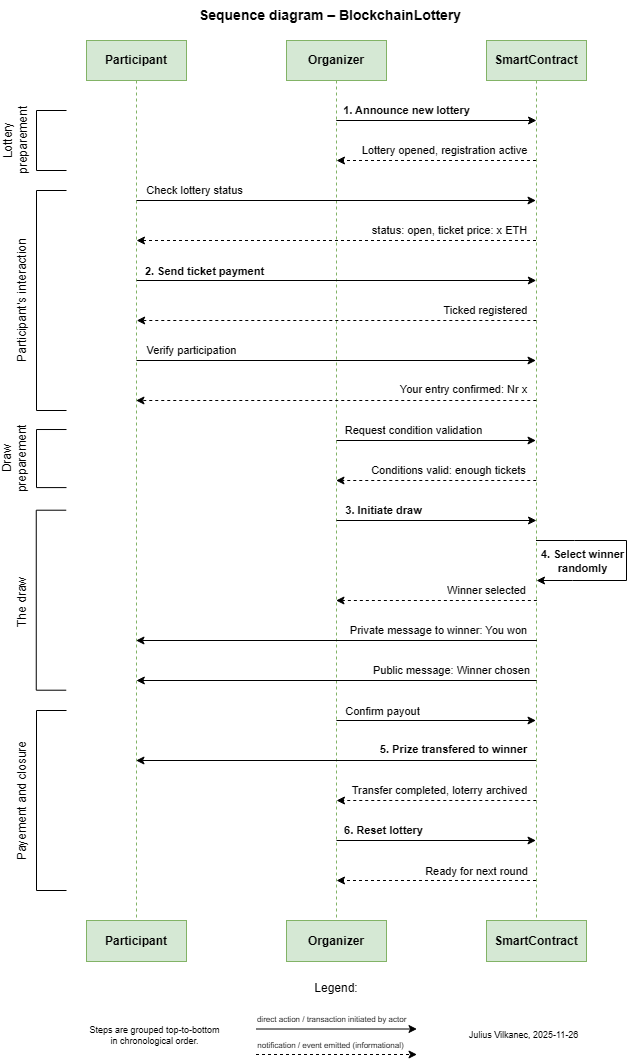

The diagram above was exported from draw.io. Its source (the exported page's mxGraphModel, read from the mxfile embedded in the PNG):
<mxGraphModel dx="1042" dy="642" grid="0" gridSize="10" guides="1" tooltips="1" connect="1" arrows="1" fold="1" page="1" pageScale="1" pageWidth="827" pageHeight="1169" background="none" math="0" shadow="0">
  <root>
    <mxCell id="0" />
    <mxCell id="1" parent="0" />
    <mxCell id="aM9ryv3xv72pqoxQDRHE-1" parent="1" style="shape=umlLifeline;perimeter=lifelinePerimeter;whiteSpace=wrap;html=1;container=0;dropTarget=0;collapsible=0;recursiveResize=0;outlineConnect=0;portConstraint=eastwest;newEdgeStyle={&quot;edgeStyle&quot;:&quot;elbowEdgeStyle&quot;,&quot;elbow&quot;:&quot;vertical&quot;,&quot;curved&quot;:0,&quot;rounded&quot;:0};fillColor=#d5e8d4;strokeColor=#82b366;" value="&lt;b&gt;Participant&lt;/b&gt;" vertex="1">
      <mxGeometry height="880" width="100" x="170" y="40" as="geometry" />
    </mxCell>
    <mxCell id="aM9ryv3xv72pqoxQDRHE-5" parent="1" style="shape=umlLifeline;perimeter=lifelinePerimeter;whiteSpace=wrap;html=1;container=0;dropTarget=0;collapsible=0;recursiveResize=0;outlineConnect=0;portConstraint=eastwest;newEdgeStyle={&quot;edgeStyle&quot;:&quot;elbowEdgeStyle&quot;,&quot;elbow&quot;:&quot;vertical&quot;,&quot;curved&quot;:0,&quot;rounded&quot;:0};fillColor=#d5e8d4;strokeColor=#82b366;" value="&lt;strong data-start=&quot;818&quot; data-end=&quot;831&quot;&gt;Organizer&lt;/strong&gt;" vertex="1">
      <mxGeometry height="880" width="100" x="370" y="40" as="geometry" />
    </mxCell>
    <mxCell id="uwurvl5dIYcf5CBhCvuA-1" parent="1" style="shape=umlLifeline;perimeter=lifelinePerimeter;whiteSpace=wrap;html=1;container=0;dropTarget=0;collapsible=0;recursiveResize=0;outlineConnect=0;portConstraint=eastwest;newEdgeStyle={&quot;edgeStyle&quot;:&quot;elbowEdgeStyle&quot;,&quot;elbow&quot;:&quot;vertical&quot;,&quot;curved&quot;:0,&quot;rounded&quot;:0};fillColor=#d5e8d4;strokeColor=#82b366;" value="&lt;strong data-start=&quot;918&quot; data-end=&quot;935&quot;&gt;SmartContract&lt;/strong&gt;" vertex="1">
      <mxGeometry height="880" width="100" x="570" y="40" as="geometry" />
    </mxCell>
    <mxCell id="uwurvl5dIYcf5CBhCvuA-4" parent="1" style="text;html=1;whiteSpace=wrap;strokeColor=none;fillColor=none;align=center;verticalAlign=middle;rounded=0;fontStyle=1;fontSize=14;" value="Sequence diagram – BlockchainLottery" vertex="1">
      <mxGeometry height="30" width="300" x="264" as="geometry" />
    </mxCell>
    <mxCell id="uwurvl5dIYcf5CBhCvuA-5" edge="1" parent="1" style="endArrow=classic;html=1;rounded=0;" value="">
      <mxGeometry height="50" relative="1" width="50" as="geometry">
        <mxPoint x="220.2017647058822" y="280" as="sourcePoint" />
        <mxPoint x="619.79" y="280" as="targetPoint" />
      </mxGeometry>
    </mxCell>
    <mxCell id="uwurvl5dIYcf5CBhCvuA-6" connectable="0" parent="uwurvl5dIYcf5CBhCvuA-5" style="edgeLabel;html=1;align=center;verticalAlign=middle;resizable=0;points=[];fontSize=11;fontStyle=1" value="2. Send ticket payment" vertex="1">
      <mxGeometry relative="1" x="-0.3648" y="-3" as="geometry">
        <mxPoint x="-60" y="-13" as="offset" />
      </mxGeometry>
    </mxCell>
    <mxCell id="uwurvl5dIYcf5CBhCvuA-8" edge="1" parent="1" style="endArrow=classic;dashed=1;html=1;rounded=0;startArrow=none;startFill=0;endFill=1;" value="">
      <mxGeometry height="50" relative="1" width="50" as="geometry">
        <mxPoint x="619.79" y="320" as="sourcePoint" />
        <mxPoint x="220.2017647058822" y="320" as="targetPoint" />
      </mxGeometry>
    </mxCell>
    <mxCell id="uwurvl5dIYcf5CBhCvuA-9" connectable="0" parent="uwurvl5dIYcf5CBhCvuA-8" style="edgeLabel;html=1;align=center;verticalAlign=middle;resizable=0;points=[];" value="Ticked registered" vertex="1">
      <mxGeometry relative="1" x="-0.4137" as="geometry">
        <mxPoint x="66" y="-11" as="offset" />
      </mxGeometry>
    </mxCell>
    <mxCell id="uwurvl5dIYcf5CBhCvuA-10" edge="1" parent="1" style="endArrow=classic;html=1;rounded=0;" target="uwurvl5dIYcf5CBhCvuA-1" value="">
      <mxGeometry height="50" relative="1" width="50" as="geometry">
        <mxPoint x="220" y="360" as="sourcePoint" />
        <mxPoint x="379.25" y="360" as="targetPoint" />
      </mxGeometry>
    </mxCell>
    <mxCell id="uwurvl5dIYcf5CBhCvuA-11" connectable="0" parent="uwurvl5dIYcf5CBhCvuA-10" style="edgeLabel;html=1;align=center;verticalAlign=middle;resizable=0;points=[];" value="Verify participation" vertex="1">
      <mxGeometry relative="1" x="-0.3648" y="-3" as="geometry">
        <mxPoint x="-73" y="-14" as="offset" />
      </mxGeometry>
    </mxCell>
    <mxCell id="uwurvl5dIYcf5CBhCvuA-16" edge="1" parent="1" style="endArrow=classic;dashed=1;html=1;rounded=0;startArrow=none;startFill=0;endFill=1;" target="aM9ryv3xv72pqoxQDRHE-5" value="">
      <mxGeometry height="50" relative="1" width="50" as="geometry">
        <mxPoint x="620.36" y="600" as="sourcePoint" />
        <mxPoint x="460.0039393939393" y="600" as="targetPoint" />
      </mxGeometry>
    </mxCell>
    <mxCell id="uwurvl5dIYcf5CBhCvuA-17" connectable="0" parent="uwurvl5dIYcf5CBhCvuA-16" style="edgeLabel;html=1;align=center;verticalAlign=middle;resizable=0;points=[];" value="Winner selected" vertex="1">
      <mxGeometry relative="1" x="-0.4137" as="geometry">
        <mxPoint x="8" y="-11" as="offset" />
      </mxGeometry>
    </mxCell>
    <mxCell id="uwurvl5dIYcf5CBhCvuA-18" edge="1" parent="1" style="endArrow=classic;html=1;rounded=0;" target="aM9ryv3xv72pqoxQDRHE-1" value="">
      <mxGeometry height="50" relative="1" width="50" as="geometry">
        <mxPoint x="619.51" y="759.9999999999999" as="sourcePoint" />
        <mxPoint x="299.99717948717944" y="759.9999999999999" as="targetPoint" />
      </mxGeometry>
    </mxCell>
    <mxCell id="uwurvl5dIYcf5CBhCvuA-19" connectable="0" parent="uwurvl5dIYcf5CBhCvuA-18" style="edgeLabel;html=1;align=center;verticalAlign=middle;resizable=0;points=[];fontStyle=1" value="5. Prize transfered to winner" vertex="1">
      <mxGeometry relative="1" x="-0.4905" y="2" as="geometry">
        <mxPoint x="19" y="-14" as="offset" />
      </mxGeometry>
    </mxCell>
    <mxCell id="uwurvl5dIYcf5CBhCvuA-24" edge="1" parent="1" style="endArrow=classic;html=1;rounded=0;" target="uwurvl5dIYcf5CBhCvuA-1" value="">
      <mxGeometry height="50" relative="1" width="50" as="geometry">
        <mxPoint x="420" y="840" as="sourcePoint" />
        <mxPoint x="609.25" y="840" as="targetPoint" />
      </mxGeometry>
    </mxCell>
    <mxCell id="uwurvl5dIYcf5CBhCvuA-25" connectable="0" parent="uwurvl5dIYcf5CBhCvuA-24" style="edgeLabel;html=1;align=center;verticalAlign=middle;resizable=0;points=[];" value="&lt;b&gt;6. Reset lottery&lt;/b&gt;" vertex="1">
      <mxGeometry relative="1" x="-0.3648" y="-3" as="geometry">
        <mxPoint x="-17" y="-14" as="offset" />
      </mxGeometry>
    </mxCell>
    <mxCell id="uwurvl5dIYcf5CBhCvuA-28" edge="1" parent="1" style="endArrow=classic;dashed=1;html=1;rounded=0;startArrow=none;startFill=0;endFill=1;" value="">
      <mxGeometry height="50" relative="1" width="50" as="geometry">
        <mxPoint x="619.5" y="880" as="sourcePoint" />
        <mxPoint x="420" y="880" as="targetPoint" />
      </mxGeometry>
    </mxCell>
    <mxCell id="uwurvl5dIYcf5CBhCvuA-29" connectable="0" parent="uwurvl5dIYcf5CBhCvuA-28" style="edgeLabel;html=1;align=center;verticalAlign=middle;resizable=0;points=[];" value="Ready for next round" vertex="1">
      <mxGeometry relative="1" x="-0.4137" as="geometry">
        <mxPoint x="-2" y="-10" as="offset" />
      </mxGeometry>
    </mxCell>
    <mxCell id="uwurvl5dIYcf5CBhCvuA-32" parent="1" style="rounded=0;whiteSpace=wrap;html=1;fillColor=#d5e8d4;strokeColor=#82b366;" value="&lt;b&gt;Participant&lt;/b&gt;" vertex="1">
      <mxGeometry height="41" width="100" x="170" y="920" as="geometry" />
    </mxCell>
    <mxCell id="uwurvl5dIYcf5CBhCvuA-33" parent="1" style="rounded=0;whiteSpace=wrap;html=1;fillColor=#d5e8d4;strokeColor=#82b366;" value="&lt;strong data-start=&quot;818&quot; data-end=&quot;831&quot;&gt;Organizer&lt;/strong&gt;" vertex="1">
      <mxGeometry height="41" width="100" x="370" y="920" as="geometry" />
    </mxCell>
    <mxCell id="uwurvl5dIYcf5CBhCvuA-34" parent="1" style="rounded=0;whiteSpace=wrap;html=1;fillColor=#d5e8d4;strokeColor=#82b366;" value="&lt;strong data-start=&quot;918&quot; data-end=&quot;935&quot;&gt;SmartContract&lt;/strong&gt;" vertex="1">
      <mxGeometry height="41" width="100" x="570" y="920" as="geometry" />
    </mxCell>
    <mxCell id="uwurvl5dIYcf5CBhCvuA-37" edge="1" parent="1" source="uwurvl5dIYcf5CBhCvuA-1" style="endArrow=classic;html=1;rounded=0;" value="">
      <mxGeometry height="50" relative="1" width="50" as="geometry">
        <Array as="points">
          <mxPoint x="658" y="540" />
          <mxPoint x="710" y="540" />
          <mxPoint x="710" y="580" />
          <mxPoint x="656.11" y="580" />
        </Array>
        <mxPoint x="624" y="540" as="sourcePoint" />
        <mxPoint x="620.0039393939393" y="580" as="targetPoint" />
      </mxGeometry>
    </mxCell>
    <mxCell id="uwurvl5dIYcf5CBhCvuA-38" connectable="0" parent="uwurvl5dIYcf5CBhCvuA-37" style="edgeLabel;html=1;align=center;verticalAlign=middle;resizable=0;points=[];" value="&lt;b&gt;4. Select winner&lt;/b&gt;&lt;div&gt;&lt;b&gt;randomly&lt;/b&gt;&lt;/div&gt;" vertex="1">
      <mxGeometry relative="1" x="-0.5308" y="-1" as="geometry">
        <mxPoint x="-6" y="19" as="offset" />
      </mxGeometry>
    </mxCell>
    <mxCell id="uwurvl5dIYcf5CBhCvuA-39" edge="1" parent="1" style="endArrow=classic;html=1;rounded=0;" value="">
      <mxGeometry height="50" relative="1" width="50" as="geometry">
        <mxPoint x="419.92857142857133" y="720" as="sourcePoint" />
        <mxPoint x="619.5" y="720" as="targetPoint" />
      </mxGeometry>
    </mxCell>
    <mxCell id="uwurvl5dIYcf5CBhCvuA-40" connectable="0" parent="uwurvl5dIYcf5CBhCvuA-39" style="edgeLabel;html=1;align=center;verticalAlign=middle;resizable=0;points=[];" value="Confirm payout" vertex="1">
      <mxGeometry relative="1" x="-0.3648" y="-3" as="geometry">
        <mxPoint x="-17" y="-13" as="offset" />
      </mxGeometry>
    </mxCell>
    <mxCell id="uwurvl5dIYcf5CBhCvuA-41" edge="1" parent="1" style="endArrow=classic;html=1;rounded=0;" value="">
      <mxGeometry height="50" relative="1" width="50" as="geometry">
        <mxPoint x="419.78571428571445" y="120" as="sourcePoint" />
        <mxPoint x="620" y="120" as="targetPoint" />
      </mxGeometry>
    </mxCell>
    <mxCell id="uwurvl5dIYcf5CBhCvuA-42" connectable="0" parent="uwurvl5dIYcf5CBhCvuA-41" style="edgeLabel;html=1;align=center;verticalAlign=middle;resizable=0;points=[];fontSize=11;fontStyle=1" value="1. Announce new lottery" vertex="1">
      <mxGeometry relative="1" x="-0.3648" y="-3" as="geometry">
        <mxPoint x="6" y="-14" as="offset" />
      </mxGeometry>
    </mxCell>
    <mxCell id="uwurvl5dIYcf5CBhCvuA-43" edge="1" parent="1" style="endArrow=classic;dashed=1;html=1;rounded=0;startArrow=none;startFill=0;endFill=1;" value="">
      <mxGeometry height="50" relative="1" width="50" as="geometry">
        <mxPoint x="619.5" y="160" as="sourcePoint" />
        <mxPoint x="420" y="160" as="targetPoint" />
      </mxGeometry>
    </mxCell>
    <mxCell id="uwurvl5dIYcf5CBhCvuA-44" connectable="0" parent="uwurvl5dIYcf5CBhCvuA-43" style="edgeLabel;html=1;align=center;verticalAlign=middle;resizable=0;points=[];" value="Lottery opened, registration active" vertex="1">
      <mxGeometry relative="1" x="-0.4137" as="geometry">
        <mxPoint x="-34" y="-11" as="offset" />
      </mxGeometry>
    </mxCell>
    <mxCell id="uwurvl5dIYcf5CBhCvuA-49" edge="1" parent="1" style="endArrow=classic;html=1;rounded=0;" target="uwurvl5dIYcf5CBhCvuA-1" value="">
      <mxGeometry height="50" relative="1" width="50" as="geometry">
        <mxPoint x="220" y="200" as="sourcePoint" />
        <mxPoint x="539.5" y="200" as="targetPoint" />
      </mxGeometry>
    </mxCell>
    <mxCell id="uwurvl5dIYcf5CBhCvuA-50" connectable="0" parent="uwurvl5dIYcf5CBhCvuA-49" style="edgeLabel;html=1;align=center;verticalAlign=middle;resizable=0;points=[];fontSize=11;" value="Check lottery status" vertex="1">
      <mxGeometry relative="1" x="-0.3648" y="-3" as="geometry">
        <mxPoint x="-70" y="-14" as="offset" />
      </mxGeometry>
    </mxCell>
    <mxCell id="uwurvl5dIYcf5CBhCvuA-51" edge="1" parent="1" source="uwurvl5dIYcf5CBhCvuA-1" style="endArrow=classic;dashed=1;html=1;rounded=0;startArrow=none;startFill=0;endFill=1;" value="">
      <mxGeometry height="50" relative="1" width="50" as="geometry">
        <mxPoint x="584.5882352941178" y="240" as="sourcePoint" />
        <mxPoint x="220" y="240" as="targetPoint" />
      </mxGeometry>
    </mxCell>
    <mxCell id="uwurvl5dIYcf5CBhCvuA-52" connectable="0" parent="uwurvl5dIYcf5CBhCvuA-51" style="edgeLabel;html=1;align=center;verticalAlign=middle;resizable=0;points=[];" value="status: open, ticket price: x ETH" vertex="1">
      <mxGeometry relative="1" x="-0.4137" as="geometry">
        <mxPoint x="30" y="-11" as="offset" />
      </mxGeometry>
    </mxCell>
    <mxCell id="uwurvl5dIYcf5CBhCvuA-55" connectable="0" parent="1" style="group" value="" vertex="1">
      <mxGeometry height="120" width="65" x="85" y="80" as="geometry" />
    </mxCell>
    <mxCell id="uwurvl5dIYcf5CBhCvuA-46" parent="uwurvl5dIYcf5CBhCvuA-55" style="strokeWidth=1;html=1;shape=mxgraph.flowchart.annotation_1;align=left;pointerEvents=1;fontSize=12;spacing=2;" value="" vertex="1">
      <mxGeometry height="60" width="30" x="35" y="30" as="geometry" />
    </mxCell>
    <mxCell id="uwurvl5dIYcf5CBhCvuA-47" parent="uwurvl5dIYcf5CBhCvuA-55" style="text;html=1;whiteSpace=wrap;strokeColor=none;fillColor=none;align=center;verticalAlign=middle;rounded=0;rotation=-90;" value="Lottery&lt;div&gt;preparement&lt;/div&gt;" vertex="1">
      <mxGeometry height="30" width="120" x="-46" y="45" as="geometry" />
    </mxCell>
    <mxCell id="uwurvl5dIYcf5CBhCvuA-56" connectable="0" parent="1" style="group" value="" vertex="1">
      <mxGeometry height="250" width="97.5" x="85" y="160" as="geometry" />
    </mxCell>
    <mxCell id="uwurvl5dIYcf5CBhCvuA-57" parent="uwurvl5dIYcf5CBhCvuA-56" style="strokeWidth=1;html=1;shape=mxgraph.flowchart.annotation_1;align=left;pointerEvents=1;fontSize=12;spacing=2;" value="" vertex="1">
      <mxGeometry height="220" width="30" x="35" y="30" as="geometry" />
    </mxCell>
    <mxCell id="uwurvl5dIYcf5CBhCvuA-58" parent="uwurvl5dIYcf5CBhCvuA-56" style="text;html=1;whiteSpace=wrap;strokeColor=none;fillColor=none;align=center;verticalAlign=middle;rounded=0;rotation=-90;" value="Participant's interaction" vertex="1">
      <mxGeometry height="30" width="165" x="-62" y="125" as="geometry" />
    </mxCell>
    <mxCell id="uwurvl5dIYcf5CBhCvuA-61" edge="1" parent="1" style="endArrow=classic;dashed=1;html=1;rounded=0;startArrow=none;startFill=0;endFill=1;" target="aM9ryv3xv72pqoxQDRHE-1" value="">
      <mxGeometry height="50" relative="1" width="50" as="geometry">
        <mxPoint x="619.75" y="400" as="sourcePoint" />
        <mxPoint x="460" y="400" as="targetPoint" />
      </mxGeometry>
    </mxCell>
    <mxCell id="uwurvl5dIYcf5CBhCvuA-62" connectable="0" parent="uwurvl5dIYcf5CBhCvuA-61" style="edgeLabel;html=1;align=center;verticalAlign=middle;resizable=0;points=[];" value="Your entry confirmed: Nr x" vertex="1">
      <mxGeometry relative="1" x="-0.4137" as="geometry">
        <mxPoint x="44" y="-12" as="offset" />
      </mxGeometry>
    </mxCell>
    <mxCell id="uwurvl5dIYcf5CBhCvuA-63" connectable="0" parent="1" style="group" value="" vertex="1">
      <mxGeometry height="308.06451612903226" width="97.5" x="85" y="400" as="geometry" />
    </mxCell>
    <mxCell id="uwurvl5dIYcf5CBhCvuA-64" parent="uwurvl5dIYcf5CBhCvuA-63" style="strokeWidth=1;html=1;shape=mxgraph.flowchart.annotation_1;align=left;pointerEvents=1;fontSize=12;spacing=2;" value="" vertex="1">
      <mxGeometry height="58.064516129032256" width="30" x="35" y="29.032258064516128" as="geometry" />
    </mxCell>
    <mxCell id="uwurvl5dIYcf5CBhCvuA-65" parent="uwurvl5dIYcf5CBhCvuA-63" style="text;html=1;whiteSpace=wrap;strokeColor=none;fillColor=none;align=center;verticalAlign=middle;rounded=0;rotation=-90;" value="Draw preparement" vertex="1">
      <mxGeometry height="29.032258064516128" width="95" x="-34" y="43.54838709677419" as="geometry" />
    </mxCell>
    <mxCell id="uwurvl5dIYcf5CBhCvuA-70" connectable="0" parent="uwurvl5dIYcf5CBhCvuA-63" style="group" value="" vertex="1">
      <mxGeometry height="250" width="97.5" y="58.064516129032256" as="geometry" />
    </mxCell>
    <mxCell id="uwurvl5dIYcf5CBhCvuA-71" parent="uwurvl5dIYcf5CBhCvuA-70" style="strokeWidth=1;html=1;shape=mxgraph.flowchart.annotation_1;align=left;pointerEvents=1;fontSize=12;spacing=2;" value="" vertex="1">
      <mxGeometry height="180" width="30" x="34.75" y="51.65" as="geometry" />
    </mxCell>
    <mxCell id="uwurvl5dIYcf5CBhCvuA-72" parent="uwurvl5dIYcf5CBhCvuA-70" style="text;html=1;whiteSpace=wrap;strokeColor=none;fillColor=none;align=center;verticalAlign=middle;rounded=0;rotation=-90;" value="The draw" vertex="1">
      <mxGeometry height="29.032258064516128" width="165" x="-62" y="129.13548387096773" as="geometry" />
    </mxCell>
    <mxCell id="uwurvl5dIYcf5CBhCvuA-66" edge="1" parent="1" style="endArrow=classic;html=1;rounded=0;" target="uwurvl5dIYcf5CBhCvuA-1" value="">
      <mxGeometry height="50" relative="1" width="50" as="geometry">
        <mxPoint x="420" y="440" as="sourcePoint" />
        <mxPoint x="579.25" y="440" as="targetPoint" />
      </mxGeometry>
    </mxCell>
    <mxCell id="uwurvl5dIYcf5CBhCvuA-67" connectable="0" parent="uwurvl5dIYcf5CBhCvuA-66" style="edgeLabel;html=1;align=center;verticalAlign=middle;resizable=0;points=[];" value="Request condition validation" vertex="1">
      <mxGeometry relative="1" x="-0.3648" y="-3" as="geometry">
        <mxPoint x="13" y="-14" as="offset" />
      </mxGeometry>
    </mxCell>
    <mxCell id="uwurvl5dIYcf5CBhCvuA-68" edge="1" parent="1" style="endArrow=classic;dashed=1;html=1;rounded=0;startArrow=none;startFill=0;endFill=1;" target="aM9ryv3xv72pqoxQDRHE-5" value="">
      <mxGeometry height="50" relative="1" width="50" as="geometry">
        <mxPoint x="619.75" y="480" as="sourcePoint" />
        <mxPoint x="460" y="480" as="targetPoint" />
      </mxGeometry>
    </mxCell>
    <mxCell id="uwurvl5dIYcf5CBhCvuA-69" connectable="0" parent="uwurvl5dIYcf5CBhCvuA-68" style="edgeLabel;html=1;align=center;verticalAlign=middle;resizable=0;points=[];" value="Conditions valid: enough tickets" vertex="1">
      <mxGeometry relative="1" x="-0.4137" as="geometry">
        <mxPoint x="-29" y="-11" as="offset" />
      </mxGeometry>
    </mxCell>
    <mxCell id="uwurvl5dIYcf5CBhCvuA-73" edge="1" parent="1" style="endArrow=classic;html=1;rounded=0;startArrow=none;startFill=0;endFill=1;" value="">
      <mxGeometry height="50" relative="1" width="50" as="geometry">
        <mxPoint x="420" y="520" as="sourcePoint" />
        <mxPoint x="620" y="520" as="targetPoint" />
      </mxGeometry>
    </mxCell>
    <mxCell id="uwurvl5dIYcf5CBhCvuA-74" connectable="0" parent="uwurvl5dIYcf5CBhCvuA-73" style="edgeLabel;html=1;align=center;verticalAlign=middle;resizable=0;points=[];fontStyle=1" value="3. Initiate draw" vertex="1">
      <mxGeometry relative="1" x="-0.4137" as="geometry">
        <mxPoint x="-13" y="-11" as="offset" />
      </mxGeometry>
    </mxCell>
    <mxCell id="uwurvl5dIYcf5CBhCvuA-75" edge="1" parent="1" style="endArrow=classic;html=1;rounded=0;startArrow=none;startFill=0;endFill=1;" target="aM9ryv3xv72pqoxQDRHE-1" value="">
      <mxGeometry height="50" relative="1" width="50" as="geometry">
        <mxPoint x="620.36" y="640" as="sourcePoint" />
        <mxPoint x="420" y="640" as="targetPoint" />
      </mxGeometry>
    </mxCell>
    <mxCell id="uwurvl5dIYcf5CBhCvuA-76" connectable="0" parent="uwurvl5dIYcf5CBhCvuA-75" style="edgeLabel;html=1;align=center;verticalAlign=middle;resizable=0;points=[];" value="Private message to winner: You won" vertex="1">
      <mxGeometry relative="1" x="-0.4137" as="geometry">
        <mxPoint x="19" y="-11" as="offset" />
      </mxGeometry>
    </mxCell>
    <mxCell id="uwurvl5dIYcf5CBhCvuA-77" edge="1" parent="1" style="endArrow=classic;html=1;rounded=0;startArrow=none;startFill=0;endFill=1;" value="">
      <mxGeometry height="50" relative="1" width="50" as="geometry">
        <mxPoint x="620.1800000000001" y="680" as="sourcePoint" />
        <mxPoint x="219.82" y="680" as="targetPoint" />
      </mxGeometry>
    </mxCell>
    <mxCell id="uwurvl5dIYcf5CBhCvuA-78" connectable="0" parent="uwurvl5dIYcf5CBhCvuA-77" style="edgeLabel;html=1;align=center;verticalAlign=middle;resizable=0;points=[];" value="Public message: Winner chosen" vertex="1">
      <mxGeometry relative="1" x="-0.4137" as="geometry">
        <mxPoint x="31" y="-11" as="offset" />
      </mxGeometry>
    </mxCell>
    <mxCell id="uwurvl5dIYcf5CBhCvuA-79" parent="1" style="strokeWidth=1;html=1;shape=mxgraph.flowchart.annotation_1;align=left;pointerEvents=1;fontSize=12;spacing=2;" value="" vertex="1">
      <mxGeometry height="180" width="30" x="120" y="710" as="geometry" />
    </mxCell>
    <mxCell id="uwurvl5dIYcf5CBhCvuA-80" parent="1" style="text;html=1;whiteSpace=wrap;strokeColor=none;fillColor=none;align=center;verticalAlign=middle;rounded=0;rotation=-90;" value="Payement and closure" vertex="1">
      <mxGeometry height="29.032258064516128" width="165" x="23.496129032258047" y="785.4825806451613" as="geometry" />
    </mxCell>
    <mxCell id="uwurvl5dIYcf5CBhCvuA-84" edge="1" parent="1" style="endArrow=classic;html=1;rounded=0;dashed=1;" value="">
      <mxGeometry height="50" relative="1" width="50" as="geometry">
        <mxPoint x="619.75" y="800" as="sourcePoint" />
        <mxPoint x="420" y="800" as="targetPoint" />
      </mxGeometry>
    </mxCell>
    <mxCell id="uwurvl5dIYcf5CBhCvuA-85" connectable="0" parent="uwurvl5dIYcf5CBhCvuA-84" style="edgeLabel;html=1;align=center;verticalAlign=middle;resizable=0;points=[];" value="Transfer completed, loterry archived" vertex="1">
      <mxGeometry relative="1" x="-0.4905" y="2" as="geometry">
        <mxPoint x="-46" y="-13" as="offset" />
      </mxGeometry>
    </mxCell>
    <mxCell id="uwurvl5dIYcf5CBhCvuA-86" edge="1" parent="1" source="uwurvl5dIYcf5CBhCvuA-79" style="edgeStyle=orthogonalEdgeStyle;rounded=0;orthogonalLoop=1;jettySize=auto;html=1;exitX=0.5;exitY=1;exitDx=0;exitDy=0;exitPerimeter=0;" target="uwurvl5dIYcf5CBhCvuA-79">
      <mxGeometry relative="1" as="geometry" />
    </mxCell>
    <mxCell id="2" parent="1" style="text;html=1;align=center;verticalAlign=middle;whiteSpace=wrap;rounded=0;fontSize=9;" value="Julius Vilkanec, 2025-11-26" vertex="1">
      <mxGeometry height="30" width="125" x="545" y="1019.5" as="geometry" />
    </mxCell>
    <mxCell id="3" edge="1" parent="1" style="endArrow=classic;html=1;" value="">
      <mxGeometry height="50" relative="1" width="50" as="geometry">
        <mxPoint x="339.5" y="1028.5" as="sourcePoint" />
        <mxPoint x="500.5" y="1028.5" as="targetPoint" />
      </mxGeometry>
    </mxCell>
    <mxCell id="4" connectable="0" parent="3" style="edgeLabel;html=1;align=center;verticalAlign=middle;resizable=0;points=[];" value="&lt;font style=&quot;font-size: 8px;&quot;&gt;&amp;nbsp;direct action / transaction initiated by actor&lt;/font&gt;" vertex="1">
      <mxGeometry relative="1" x="-0.5802" y="3" as="geometry">
        <mxPoint x="40" y="-8" as="offset" />
      </mxGeometry>
    </mxCell>
    <mxCell id="8" edge="1" parent="1" style="endArrow=classic;html=1;dashed=1;" value="">
      <mxGeometry height="50" relative="1" width="50" as="geometry">
        <mxPoint x="339.5" y="1054" as="sourcePoint" />
        <mxPoint x="500.5" y="1054" as="targetPoint" />
      </mxGeometry>
    </mxCell>
    <mxCell id="9" connectable="0" parent="8" style="edgeLabel;html=1;align=center;verticalAlign=middle;resizable=0;points=[];" value="&lt;font style=&quot;font-size: 8px;&quot;&gt;notification / event emitted (informational)&lt;/font&gt;" vertex="1">
      <mxGeometry relative="1" x="-0.5802" y="3" as="geometry">
        <mxPoint x="40" y="-8" as="offset" />
      </mxGeometry>
    </mxCell>
    <mxCell id="10" parent="1" style="text;html=1;align=center;verticalAlign=middle;whiteSpace=wrap;rounded=0;fontSize=9;" value="Steps are grouped top-to-bottom in chronological order." vertex="1">
      <mxGeometry height="37" width="137" x="170" y="1016" as="geometry" />
    </mxCell>
    <mxCell id="11" parent="1" style="text;html=1;align=center;verticalAlign=middle;whiteSpace=wrap;rounded=0;" value="Legend:" vertex="1">
      <mxGeometry height="30" width="60" x="390" y="973" as="geometry" />
    </mxCell>
  </root>
</mxGraphModel>